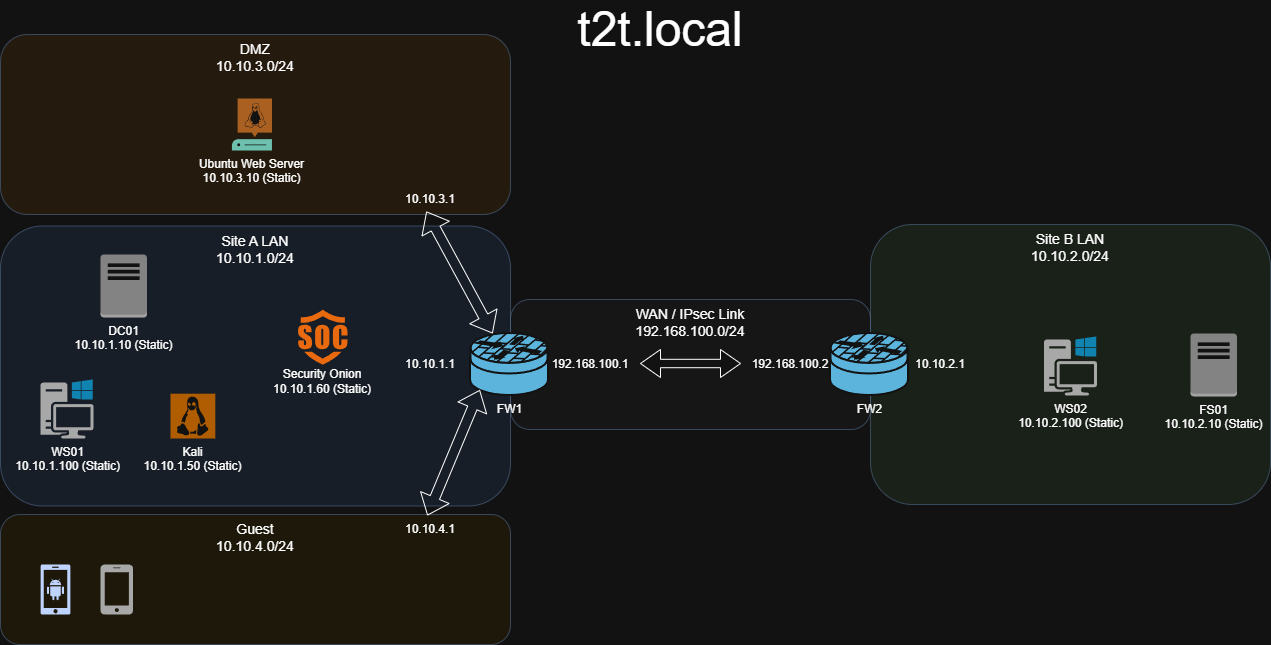

The diagram above was exported from draw.io. Its source (the exported page's mxGraphModel, read from the mxfile embedded in the PNG):
<mxGraphModel dx="1814" dy="1149" grid="1" gridSize="10" guides="1" tooltips="1" connect="1" arrows="1" fold="1" page="0" pageScale="1" pageWidth="850" pageHeight="1100" math="0" shadow="0">
  <root>
    <mxCell id="0" />
    <mxCell id="1" parent="0" />
    <mxCell id="EZgRDW7K4JCvW-KvDmnW-1" parent="1" style="rounded=1;whiteSpace=wrap;html=1;fillColor=#dae8fc;strokeColor=#6c8ebf;opacity=50;fontSize=14;verticalAlign=top;" value="Site A LAN&lt;div&gt;10.10.1.0/24&lt;/div&gt;" vertex="1">
      <mxGeometry height="280" width="510" x="-250" y="161.5" as="geometry" />
    </mxCell>
    <mxCell id="EZgRDW7K4JCvW-KvDmnW-2" parent="1" style="rounded=1;whiteSpace=wrap;html=1;fillColor=#d5e8d4;strokeColor=#6c8ebf;opacity=50;fontSize=14;verticalAlign=top;" value="Site B LAN&lt;div&gt;10.10.2.0/24&lt;/div&gt;" vertex="1">
      <mxGeometry height="280" width="400" x="620" y="160" as="geometry" />
    </mxCell>
    <mxCell id="EZgRDW7K4JCvW-KvDmnW-4" parent="1" style="rounded=1;whiteSpace=wrap;html=1;fillColor=#ffe6cc;strokeColor=#6c8ebf;opacity=50;fontSize=14;verticalAlign=top;" value="DMZ&lt;div&gt;10.10.3.0/24&lt;/div&gt;" vertex="1">
      <mxGeometry height="180" width="510" x="-250" y="-30" as="geometry" />
    </mxCell>
    <mxCell id="EZgRDW7K4JCvW-KvDmnW-5" parent="1" style="rounded=1;whiteSpace=wrap;html=1;fillColor=#fff2cc;strokeColor=#6c8ebf;opacity=50;fontSize=14;verticalAlign=top;" value="Guest&lt;div&gt;10.10.4.0/24&lt;/div&gt;" vertex="1">
      <mxGeometry height="130" width="510" x="-250" y="450" as="geometry" />
    </mxCell>
    <mxCell id="61pzecp0BBr4OFAzCy6C-1" parent="1" style="rounded=1;whiteSpace=wrap;html=1;fillColor=#f5f5f5;strokeColor=#6c8ebf;opacity=50;fontSize=14;verticalAlign=top;" value="WAN / IPsec Link&lt;div&gt;192.168.100.0/24&lt;/div&gt;" vertex="1">
      <mxGeometry height="130" width="360" x="260" y="235" as="geometry" />
    </mxCell>
    <mxCell id="61pzecp0BBr4OFAzCy6C-2" parent="1" style="strokeColor=#ffffff;sketch=0;html=1;pointerEvents=1;dashed=0;fillColor=#036897;strokeWidth=2;verticalLabelPosition=bottom;verticalAlign=top;align=center;outlineConnect=0;shape=mxgraph.cisco.security.router_firewall;" value="&lt;div&gt;FW1&lt;/div&gt;" vertex="1">
      <mxGeometry height="62" width="78" x="220" y="269" as="geometry" />
    </mxCell>
    <mxCell id="61pzecp0BBr4OFAzCy6C-3" parent="1" style="strokeColor=#ffffff;sketch=0;html=1;pointerEvents=1;dashed=0;fillColor=#036897;strokeWidth=2;verticalLabelPosition=bottom;verticalAlign=top;align=center;outlineConnect=0;shape=mxgraph.cisco.security.router_firewall;" value="FW2" vertex="1">
      <mxGeometry height="62" width="78" x="580" y="269" as="geometry" />
    </mxCell>
    <mxCell id="61pzecp0BBr4OFAzCy6C-6" parent="1" style="text;html=1;whiteSpace=wrap;strokeColor=none;fillColor=none;align=center;verticalAlign=middle;rounded=0;" value="192.168.100.1" vertex="1">
      <mxGeometry height="30" width="60" x="310" y="285" as="geometry" />
    </mxCell>
    <mxCell id="61pzecp0BBr4OFAzCy6C-7" parent="1" style="text;html=1;whiteSpace=wrap;strokeColor=none;fillColor=none;align=center;verticalAlign=middle;rounded=0;" value="192.168.100.2" vertex="1">
      <mxGeometry height="30" width="60" x="510" y="285" as="geometry" />
    </mxCell>
    <mxCell id="61pzecp0BBr4OFAzCy6C-8" parent="1" style="text;html=1;whiteSpace=wrap;strokeColor=none;fillColor=none;align=center;verticalAlign=middle;rounded=0;" value="10.10.1.1" vertex="1">
      <mxGeometry height="30" width="60" x="150" y="285" as="geometry" />
    </mxCell>
    <mxCell id="61pzecp0BBr4OFAzCy6C-9" parent="1" style="text;html=1;whiteSpace=wrap;strokeColor=none;fillColor=none;align=center;verticalAlign=middle;rounded=0;" value="10.10.2.1" vertex="1">
      <mxGeometry height="30" width="60" x="660" y="285" as="geometry" />
    </mxCell>
    <mxCell id="61pzecp0BBr4OFAzCy6C-10" parent="1" style="outlineConnect=0;dashed=0;verticalLabelPosition=bottom;verticalAlign=top;align=center;html=1;shape=mxgraph.aws3.traditional_server;fillColor=#7D7C7C;gradientColor=none;" value="DC01&lt;div&gt;10.10.1.10 (Static)&lt;/div&gt;" vertex="1">
      <mxGeometry height="63" width="46.5" x="-150" y="190" as="geometry" />
    </mxCell>
    <mxCell id="61pzecp0BBr4OFAzCy6C-11" parent="1" style="outlineConnect=0;dashed=0;verticalLabelPosition=bottom;verticalAlign=top;align=center;html=1;shape=mxgraph.aws3.traditional_server;fillColor=#7D7C7C;gradientColor=none;" value="FS01&lt;div&gt;10.10.2.10 (Static)&lt;/div&gt;" vertex="1">
      <mxGeometry height="63" width="46.5" x="940" y="269" as="geometry" />
    </mxCell>
    <mxCell id="61pzecp0BBr4OFAzCy6C-12" parent="1" style="sketch=0;pointerEvents=1;shadow=0;dashed=0;html=1;strokeColor=none;fillColor=#505050;labelPosition=center;verticalLabelPosition=bottom;verticalAlign=top;outlineConnect=0;align=center;shape=mxgraph.office.devices.workstation_pc;" value="WS01&lt;div&gt;10.10.1.100 (Static)&lt;/div&gt;" vertex="1">
      <mxGeometry height="59" width="53" x="-210" y="315" as="geometry" />
    </mxCell>
    <mxCell id="61pzecp0BBr4OFAzCy6C-13" parent="1" style="sketch=0;pointerEvents=1;shadow=0;dashed=0;html=1;strokeColor=none;fillColor=#505050;labelPosition=center;verticalLabelPosition=bottom;verticalAlign=top;outlineConnect=0;align=center;shape=mxgraph.office.devices.workstation_pc;" value="WS02&lt;div&gt;10.10.2.100 (Static)&lt;/div&gt;" vertex="1">
      <mxGeometry height="59" width="53" x="793.5" y="272" as="geometry" />
    </mxCell>
    <mxCell id="61pzecp0BBr4OFAzCy6C-14" parent="1" style="sketch=0;pointerEvents=1;shadow=0;dashed=0;html=1;strokeColor=none;fillColor=#005F4B;labelPosition=center;verticalLabelPosition=bottom;verticalAlign=top;align=center;outlineConnect=0;shape=mxgraph.veeam2.linux_server;" value="Ubuntu Web Server&lt;div&gt;10.10.3.10 (Static)&lt;/div&gt;" vertex="1">
      <mxGeometry height="52" width="40" x="-18.56" y="34" as="geometry" />
    </mxCell>
    <mxCell id="61pzecp0BBr4OFAzCy6C-19" parent="1" style="sketch=0;aspect=fixed;pointerEvents=1;shadow=0;dashed=0;html=1;strokeColor=none;labelPosition=center;verticalLabelPosition=bottom;verticalAlign=top;align=center;fillColor=#00188D;shape=mxgraph.mscae.enterprise.android_phone" value="" vertex="1">
      <mxGeometry height="50" width="30" x="-210" y="500" as="geometry" />
    </mxCell>
    <mxCell id="61pzecp0BBr4OFAzCy6C-20" parent="1" style="sketch=0;pointerEvents=1;shadow=0;dashed=0;html=1;strokeColor=none;fillColor=#505050;labelPosition=center;verticalLabelPosition=bottom;verticalAlign=top;outlineConnect=0;align=center;shape=mxgraph.office.devices.cell_phone_iphone_standalone;" value="" vertex="1">
      <mxGeometry height="50" width="32.5" x="-150" y="500" as="geometry" />
    </mxCell>
    <mxCell id="61pzecp0BBr4OFAzCy6C-22" parent="1" style="shape=doubleArrow;whiteSpace=wrap;html=1;" value="" vertex="1">
      <mxGeometry height="28" width="100" x="390" y="285" as="geometry" />
    </mxCell>
    <mxCell id="61pzecp0BBr4OFAzCy6C-23" parent="1" style="shadow=0;dashed=0;html=1;strokeColor=none;fillColor=#EF8F21;labelPosition=center;verticalLabelPosition=bottom;verticalAlign=top;align=center;outlineConnect=0;shape=mxgraph.veeam.linux;" value="Kali&lt;div&gt;10.10.1.50 (Static)&lt;/div&gt;" vertex="1">
      <mxGeometry height="44.8" width="44.8" x="-80" y="329.20000000000005" as="geometry" />
    </mxCell>
    <mxCell id="61pzecp0BBr4OFAzCy6C-24" parent="1" style="points=[];aspect=fixed;html=1;align=center;shadow=0;dashed=0;fillColor=#FF6A00;strokeColor=none;shape=mxgraph.alibaba_cloud.isoc_iot_security_operations_center;" value="" vertex="1">
      <mxGeometry height="54.900000000000006" width="49.5" x="47.5" y="245.2" as="geometry" />
    </mxCell>
    <mxCell id="61pzecp0BBr4OFAzCy6C-25" parent="1" style="text;html=1;whiteSpace=wrap;strokeColor=none;fillColor=none;align=center;verticalAlign=middle;rounded=0;" value="Security Onion&lt;div&gt;10.10.1.60 (Static)&lt;/div&gt;" vertex="1">
      <mxGeometry height="30" width="101.62" x="21.439999999999998" y="302" as="geometry" />
    </mxCell>
    <mxCell id="61pzecp0BBr4OFAzCy6C-26" parent="1" style="text;html=1;whiteSpace=wrap;strokeColor=none;fillColor=none;align=center;verticalAlign=middle;rounded=0;" value="&lt;font style=&quot;font-size: 48px;&quot;&gt;t2t.local&lt;/font&gt;" vertex="1">
      <mxGeometry height="30" width="60" x="380" y="-50" as="geometry" />
    </mxCell>
    <mxCell id="61pzecp0BBr4OFAzCy6C-27" edge="1" parent="1" source="EZgRDW7K4JCvW-KvDmnW-5" style="shape=flexArrow;endArrow=classic;startArrow=classic;html=1;rounded=0;exitX=0.837;exitY=0.008;exitDx=0;exitDy=0;exitPerimeter=0;entryX=0.12;entryY=0.91;entryDx=0;entryDy=0;entryPerimeter=0;" target="61pzecp0BBr4OFAzCy6C-2" value="">
      <mxGeometry height="100" relative="1" width="100" as="geometry">
        <mxPoint x="160" y="465" as="sourcePoint" />
        <mxPoint x="260" y="365" as="targetPoint" />
      </mxGeometry>
    </mxCell>
    <mxCell id="61pzecp0BBr4OFAzCy6C-28" parent="1" style="text;html=1;whiteSpace=wrap;strokeColor=none;fillColor=none;align=center;verticalAlign=middle;rounded=0;" value="10.10.4.1" vertex="1">
      <mxGeometry height="30" width="60" x="150" y="450" as="geometry" />
    </mxCell>
    <mxCell id="61pzecp0BBr4OFAzCy6C-29" edge="1" parent="1" source="EZgRDW7K4JCvW-KvDmnW-4" style="shape=flexArrow;endArrow=classic;startArrow=classic;html=1;rounded=0;exitX=0.835;exitY=0.983;exitDx=0;exitDy=0;exitPerimeter=0;" target="61pzecp0BBr4OFAzCy6C-2" value="">
      <mxGeometry height="100" relative="1" width="100" as="geometry">
        <mxPoint x="150" y="156" as="sourcePoint" />
        <mxPoint x="202" y="30" as="targetPoint" />
      </mxGeometry>
    </mxCell>
    <mxCell id="61pzecp0BBr4OFAzCy6C-30" parent="1" style="text;html=1;whiteSpace=wrap;strokeColor=none;fillColor=none;align=center;verticalAlign=middle;rounded=0;" value="10.10.3.1" vertex="1">
      <mxGeometry height="30" width="60" x="150" y="120" as="geometry" />
    </mxCell>
  </root>
</mxGraphModel>